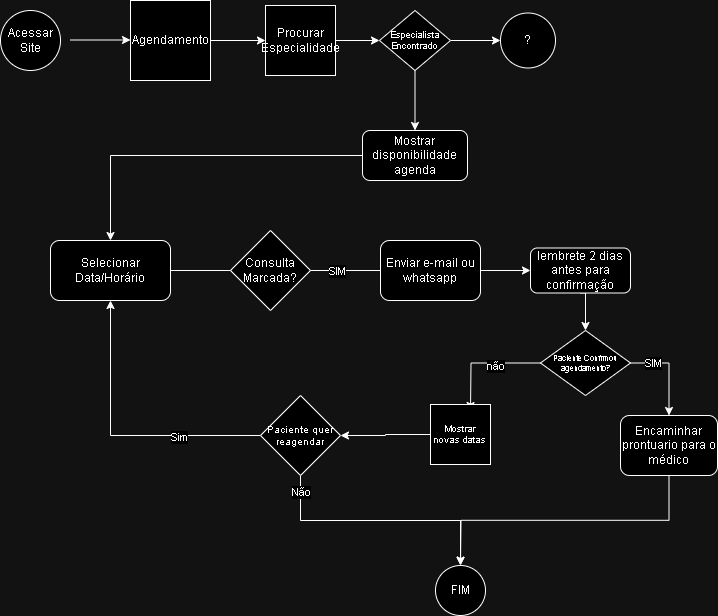

The diagram above was exported from draw.io. Its source (the exported page's mxGraphModel, read from the mxfile embedded in the PNG):
<mxGraphModel dx="803" dy="434" grid="1" gridSize="10" guides="1" tooltips="1" connect="1" arrows="1" fold="1" page="1" pageScale="1" pageWidth="827" pageHeight="1169" math="0" shadow="0">
  <root>
    <mxCell id="0" />
    <mxCell id="1" parent="0" />
    <mxCell id="ditGDLO0tFcxGPf77i1w-3" value="Acessar Site" style="ellipse;whiteSpace=wrap;html=1;aspect=fixed;" parent="1" vertex="1">
      <mxGeometry x="10" y="30" width="60" height="60" as="geometry" />
    </mxCell>
    <mxCell id="icQqmK-GIhtbOHlSXakQ-48" style="edgeStyle=orthogonalEdgeStyle;rounded=0;orthogonalLoop=1;jettySize=auto;html=1;exitX=1;exitY=0.5;exitDx=0;exitDy=0;entryX=0;entryY=0.5;entryDx=0;entryDy=0;" parent="1" source="ditGDLO0tFcxGPf77i1w-4" target="icQqmK-GIhtbOHlSXakQ-3" edge="1">
      <mxGeometry relative="1" as="geometry" />
    </mxCell>
    <mxCell id="ditGDLO0tFcxGPf77i1w-4" value="&lt;font style=&quot;vertical-align: inherit;&quot;&gt;&lt;font style=&quot;vertical-align: inherit;&quot;&gt;&lt;font style=&quot;vertical-align: inherit;&quot;&gt;&lt;font style=&quot;vertical-align: inherit;&quot;&gt;Procurar&lt;/font&gt;&lt;/font&gt;&lt;/font&gt;&lt;/font&gt;&lt;div&gt;&lt;font style=&quot;vertical-align: inherit;&quot;&gt;&lt;font style=&quot;vertical-align: inherit;&quot;&gt;&lt;font style=&quot;vertical-align: inherit;&quot;&gt;&lt;font style=&quot;vertical-align: inherit;&quot;&gt;&lt;font style=&quot;vertical-align: inherit;&quot;&gt;&lt;font style=&quot;vertical-align: inherit;&quot;&gt;Especialidade&lt;/font&gt;&lt;/font&gt;&lt;/font&gt;&lt;/font&gt;&lt;/font&gt;&lt;/font&gt;&lt;/div&gt;" style="whiteSpace=wrap;html=1;aspect=fixed;" parent="1" vertex="1">
      <mxGeometry x="275" y="25" width="70" height="70" as="geometry" />
    </mxCell>
    <mxCell id="ditGDLO0tFcxGPf77i1w-6" value="" style="endArrow=classic;html=1;rounded=0;" parent="1" edge="1">
      <mxGeometry width="50" height="50" relative="1" as="geometry">
        <mxPoint x="80" y="59.5" as="sourcePoint" />
        <mxPoint x="140" y="59.5" as="targetPoint" />
      </mxGeometry>
    </mxCell>
    <mxCell id="icQqmK-GIhtbOHlSXakQ-50" style="edgeStyle=orthogonalEdgeStyle;rounded=0;orthogonalLoop=1;jettySize=auto;html=1;exitX=0;exitY=0.5;exitDx=0;exitDy=0;entryX=0.5;entryY=0;entryDx=0;entryDy=0;" parent="1" source="ditGDLO0tFcxGPf77i1w-9" target="ditGDLO0tFcxGPf77i1w-14" edge="1">
      <mxGeometry relative="1" as="geometry" />
    </mxCell>
    <mxCell id="ditGDLO0tFcxGPf77i1w-9" value="&lt;font style=&quot;vertical-align: inherit;&quot;&gt;&lt;font style=&quot;vertical-align: inherit;&quot;&gt;Mostrar disponibilidade&lt;br&gt;agenda&lt;/font&gt;&lt;/font&gt;" style="rounded=1;whiteSpace=wrap;html=1;" parent="1" vertex="1">
      <mxGeometry x="372" y="150" width="105" height="50" as="geometry" />
    </mxCell>
    <mxCell id="ditGDLO0tFcxGPf77i1w-20" value="" style="edgeStyle=orthogonalEdgeStyle;rounded=0;orthogonalLoop=1;jettySize=auto;html=1;" parent="1" source="ditGDLO0tFcxGPf77i1w-14" edge="1">
      <mxGeometry relative="1" as="geometry">
        <mxPoint x="400" y="290" as="targetPoint" />
      </mxGeometry>
    </mxCell>
    <mxCell id="ditGDLO0tFcxGPf77i1w-14" value="&lt;div&gt;&lt;font style=&quot;vertical-align: inherit;&quot;&gt;&lt;font style=&quot;vertical-align: inherit;&quot;&gt;&lt;font style=&quot;vertical-align: inherit;&quot;&gt;&lt;font style=&quot;vertical-align: inherit;&quot;&gt;Selecionar Data/Horário&lt;/font&gt;&lt;/font&gt;&lt;/font&gt;&lt;/font&gt;&lt;/div&gt;" style="rounded=1;whiteSpace=wrap;html=1;" parent="1" vertex="1">
      <mxGeometry x="60" y="260" width="120" height="60" as="geometry" />
    </mxCell>
    <mxCell id="icQqmK-GIhtbOHlSXakQ-42" style="edgeStyle=orthogonalEdgeStyle;rounded=0;orthogonalLoop=1;jettySize=auto;html=1;exitX=0.5;exitY=1;exitDx=0;exitDy=0;entryX=0.5;entryY=0;entryDx=0;entryDy=0;" parent="1" source="ditGDLO0tFcxGPf77i1w-16" edge="1">
      <mxGeometry relative="1" as="geometry">
        <mxPoint x="469.9999999999998" y="584.5" as="targetPoint" />
      </mxGeometry>
    </mxCell>
    <mxCell id="ditGDLO0tFcxGPf77i1w-16" value="&lt;font style=&quot;vertical-align: inherit;&quot;&gt;&lt;font style=&quot;vertical-align: inherit;&quot;&gt;Encaminhar prontuario para o médico&lt;/font&gt;&lt;/font&gt;" style="whiteSpace=wrap;html=1;rounded=1;" parent="1" vertex="1">
      <mxGeometry x="630" y="435" width="97" height="60" as="geometry" />
    </mxCell>
    <mxCell id="ditGDLO0tFcxGPf77i1w-28" value="Agendamento" style="whiteSpace=wrap;html=1;aspect=fixed;" parent="1" vertex="1">
      <mxGeometry x="140" y="20" width="80" height="80" as="geometry" />
    </mxCell>
    <mxCell id="icQqmK-GIhtbOHlSXakQ-49" style="edgeStyle=orthogonalEdgeStyle;rounded=0;orthogonalLoop=1;jettySize=auto;html=1;exitX=0.5;exitY=1;exitDx=0;exitDy=0;entryX=0.5;entryY=0;entryDx=0;entryDy=0;" parent="1" source="icQqmK-GIhtbOHlSXakQ-3" target="ditGDLO0tFcxGPf77i1w-9" edge="1">
      <mxGeometry relative="1" as="geometry" />
    </mxCell>
    <mxCell id="icQqmK-GIhtbOHlSXakQ-51" style="edgeStyle=orthogonalEdgeStyle;rounded=0;orthogonalLoop=1;jettySize=auto;html=1;exitX=1;exitY=0.5;exitDx=0;exitDy=0;entryX=0;entryY=0.5;entryDx=0;entryDy=0;" parent="1" source="icQqmK-GIhtbOHlSXakQ-3" target="icQqmK-GIhtbOHlSXakQ-5" edge="1">
      <mxGeometry relative="1" as="geometry" />
    </mxCell>
    <mxCell id="icQqmK-GIhtbOHlSXakQ-3" value="Especialista Encontrado" style="rhombus;whiteSpace=wrap;html=1;fontSize=9;" parent="1" vertex="1">
      <mxGeometry x="389" y="30" width="71" height="60" as="geometry" />
    </mxCell>
    <mxCell id="icQqmK-GIhtbOHlSXakQ-5" value="?" style="ellipse;whiteSpace=wrap;html=1;aspect=fixed;" parent="1" vertex="1">
      <mxGeometry x="510" y="32.5" width="55" height="55" as="geometry" />
    </mxCell>
    <mxCell id="icQqmK-GIhtbOHlSXakQ-14" style="edgeStyle=orthogonalEdgeStyle;rounded=0;orthogonalLoop=1;jettySize=auto;html=1;entryX=0;entryY=0.5;entryDx=0;entryDy=0;exitX=1;exitY=0.5;exitDx=0;exitDy=0;" parent="1" source="ditGDLO0tFcxGPf77i1w-28" target="ditGDLO0tFcxGPf77i1w-4" edge="1">
      <mxGeometry relative="1" as="geometry">
        <mxPoint x="320" y="60.00000000000023" as="sourcePoint" />
      </mxGeometry>
    </mxCell>
    <mxCell id="icQqmK-GIhtbOHlSXakQ-21" value="" style="edgeStyle=orthogonalEdgeStyle;rounded=0;orthogonalLoop=1;jettySize=auto;html=1;" parent="1" source="icQqmK-GIhtbOHlSXakQ-19" edge="1">
      <mxGeometry relative="1" as="geometry">
        <mxPoint x="400" y="289.9999999999999" as="targetPoint" />
      </mxGeometry>
    </mxCell>
    <mxCell id="icQqmK-GIhtbOHlSXakQ-22" value="SIM" style="edgeLabel;html=1;align=center;verticalAlign=middle;resizable=0;points=[];" parent="icQqmK-GIhtbOHlSXakQ-21" connectable="0" vertex="1">
      <mxGeometry x="-0.3629" relative="1" as="geometry">
        <mxPoint as="offset" />
      </mxGeometry>
    </mxCell>
    <mxCell id="icQqmK-GIhtbOHlSXakQ-19" value="Consulta Marcada?" style="rhombus;whiteSpace=wrap;html=1;" parent="1" vertex="1">
      <mxGeometry x="240" y="250" width="80" height="80" as="geometry" />
    </mxCell>
    <mxCell id="icQqmK-GIhtbOHlSXakQ-43" style="edgeStyle=orthogonalEdgeStyle;rounded=0;orthogonalLoop=1;jettySize=auto;html=1;exitX=1;exitY=0.5;exitDx=0;exitDy=0;entryX=0;entryY=0.5;entryDx=0;entryDy=0;" parent="1" source="icQqmK-GIhtbOHlSXakQ-23" target="icQqmK-GIhtbOHlSXakQ-26" edge="1">
      <mxGeometry relative="1" as="geometry">
        <mxPoint x="529.9999999999998" y="290.0689655172414" as="targetPoint" />
      </mxGeometry>
    </mxCell>
    <mxCell id="icQqmK-GIhtbOHlSXakQ-23" value="Enviar e-mail ou whatsapp" style="rounded=1;whiteSpace=wrap;html=1;" parent="1" vertex="1">
      <mxGeometry x="390" y="260" width="100" height="60" as="geometry" />
    </mxCell>
    <mxCell id="icQqmK-GIhtbOHlSXakQ-45" style="edgeStyle=orthogonalEdgeStyle;rounded=0;orthogonalLoop=1;jettySize=auto;html=1;exitX=0.5;exitY=1;exitDx=0;exitDy=0;entryX=0.5;entryY=0;entryDx=0;entryDy=0;" parent="1" source="icQqmK-GIhtbOHlSXakQ-26" target="icQqmK-GIhtbOHlSXakQ-27" edge="1">
      <mxGeometry relative="1" as="geometry" />
    </mxCell>
    <mxCell id="icQqmK-GIhtbOHlSXakQ-26" value="lembrete 2 dias antes para confirmação" style="rounded=1;whiteSpace=wrap;html=1;" parent="1" vertex="1">
      <mxGeometry x="540" y="267.5" width="100" height="45" as="geometry" />
    </mxCell>
    <mxCell id="icQqmK-GIhtbOHlSXakQ-34" style="edgeStyle=orthogonalEdgeStyle;rounded=0;orthogonalLoop=1;jettySize=auto;html=1;exitX=0;exitY=0.5;exitDx=0;exitDy=0;" parent="1" source="icQqmK-GIhtbOHlSXakQ-27" edge="1">
      <mxGeometry relative="1" as="geometry">
        <mxPoint x="480" y="430" as="targetPoint" />
      </mxGeometry>
    </mxCell>
    <mxCell id="icQqmK-GIhtbOHlSXakQ-53" value="não" style="edgeLabel;html=1;align=center;verticalAlign=middle;resizable=0;points=[];" parent="icQqmK-GIhtbOHlSXakQ-34" connectable="0" vertex="1">
      <mxGeometry x="-0.2165" y="3" relative="1" as="geometry">
        <mxPoint as="offset" />
      </mxGeometry>
    </mxCell>
    <mxCell id="icQqmK-GIhtbOHlSXakQ-41" style="edgeStyle=orthogonalEdgeStyle;rounded=0;orthogonalLoop=1;jettySize=auto;html=1;exitX=1;exitY=0.5;exitDx=0;exitDy=0;entryX=0.5;entryY=0;entryDx=0;entryDy=0;" parent="1" source="icQqmK-GIhtbOHlSXakQ-27" target="ditGDLO0tFcxGPf77i1w-16" edge="1">
      <mxGeometry relative="1" as="geometry" />
    </mxCell>
    <mxCell id="icQqmK-GIhtbOHlSXakQ-52" value="SIM" style="edgeLabel;html=1;align=center;verticalAlign=middle;resizable=0;points=[];" parent="icQqmK-GIhtbOHlSXakQ-41" connectable="0" vertex="1">
      <mxGeometry x="-0.5238" relative="1" as="geometry">
        <mxPoint as="offset" />
      </mxGeometry>
    </mxCell>
    <mxCell id="icQqmK-GIhtbOHlSXakQ-27" value="Paciente Confrmou&lt;br&gt;agendamento?" style="rhombus;whiteSpace=wrap;html=1;fontSize=8;" parent="1" vertex="1">
      <mxGeometry x="550" y="350" width="90" height="65" as="geometry" />
    </mxCell>
    <mxCell id="icQqmK-GIhtbOHlSXakQ-38" style="edgeStyle=orthogonalEdgeStyle;rounded=0;orthogonalLoop=1;jettySize=auto;html=1;exitX=0;exitY=0.5;exitDx=0;exitDy=0;entryX=1;entryY=0.5;entryDx=0;entryDy=0;" parent="1" source="icQqmK-GIhtbOHlSXakQ-30" target="icQqmK-GIhtbOHlSXakQ-35" edge="1">
      <mxGeometry relative="1" as="geometry" />
    </mxCell>
    <mxCell id="icQqmK-GIhtbOHlSXakQ-30" value="Mostrar novas datas" style="whiteSpace=wrap;html=1;aspect=fixed;fontSize=9;" parent="1" vertex="1">
      <mxGeometry x="440" y="424" width="60" height="60" as="geometry" />
    </mxCell>
    <mxCell id="icQqmK-GIhtbOHlSXakQ-37" style="edgeStyle=orthogonalEdgeStyle;rounded=0;orthogonalLoop=1;jettySize=auto;html=1;exitX=0;exitY=0.5;exitDx=0;exitDy=0;" parent="1" source="icQqmK-GIhtbOHlSXakQ-35" target="ditGDLO0tFcxGPf77i1w-14" edge="1">
      <mxGeometry relative="1" as="geometry">
        <mxPoint x="110" y="329.9999999999999" as="targetPoint" />
      </mxGeometry>
    </mxCell>
    <mxCell id="icQqmK-GIhtbOHlSXakQ-55" value="Sim" style="edgeLabel;html=1;align=center;verticalAlign=middle;resizable=0;points=[];" parent="icQqmK-GIhtbOHlSXakQ-37" connectable="0" vertex="1">
      <mxGeometry x="-0.4269" y="1" relative="1" as="geometry">
        <mxPoint as="offset" />
      </mxGeometry>
    </mxCell>
    <mxCell id="icQqmK-GIhtbOHlSXakQ-39" style="edgeStyle=orthogonalEdgeStyle;rounded=0;orthogonalLoop=1;jettySize=auto;html=1;entryX=0.5;entryY=0;entryDx=0;entryDy=0;exitX=0.5;exitY=1;exitDx=0;exitDy=0;" parent="1" source="icQqmK-GIhtbOHlSXakQ-35" target="icQqmK-GIhtbOHlSXakQ-36" edge="1">
      <mxGeometry relative="1" as="geometry">
        <mxPoint x="310" y="500" as="sourcePoint" />
        <mxPoint x="310" y="536" as="targetPoint" />
      </mxGeometry>
    </mxCell>
    <mxCell id="icQqmK-GIhtbOHlSXakQ-54" value="Não" style="edgeLabel;html=1;align=center;verticalAlign=middle;resizable=0;points=[];" parent="icQqmK-GIhtbOHlSXakQ-39" connectable="0" vertex="1">
      <mxGeometry x="-0.8707" relative="1" as="geometry">
        <mxPoint as="offset" />
      </mxGeometry>
    </mxCell>
    <mxCell id="icQqmK-GIhtbOHlSXakQ-35" value="Paciente quer reagendar" style="rhombus;whiteSpace=wrap;html=1;fontSize=10;" parent="1" vertex="1">
      <mxGeometry x="270" y="415" width="80" height="80" as="geometry" />
    </mxCell>
    <mxCell id="icQqmK-GIhtbOHlSXakQ-36" value="FIM" style="ellipse;whiteSpace=wrap;html=1;aspect=fixed;" parent="1" vertex="1">
      <mxGeometry x="445" y="585" width="50" height="50" as="geometry" />
    </mxCell>
  </root>
</mxGraphModel>